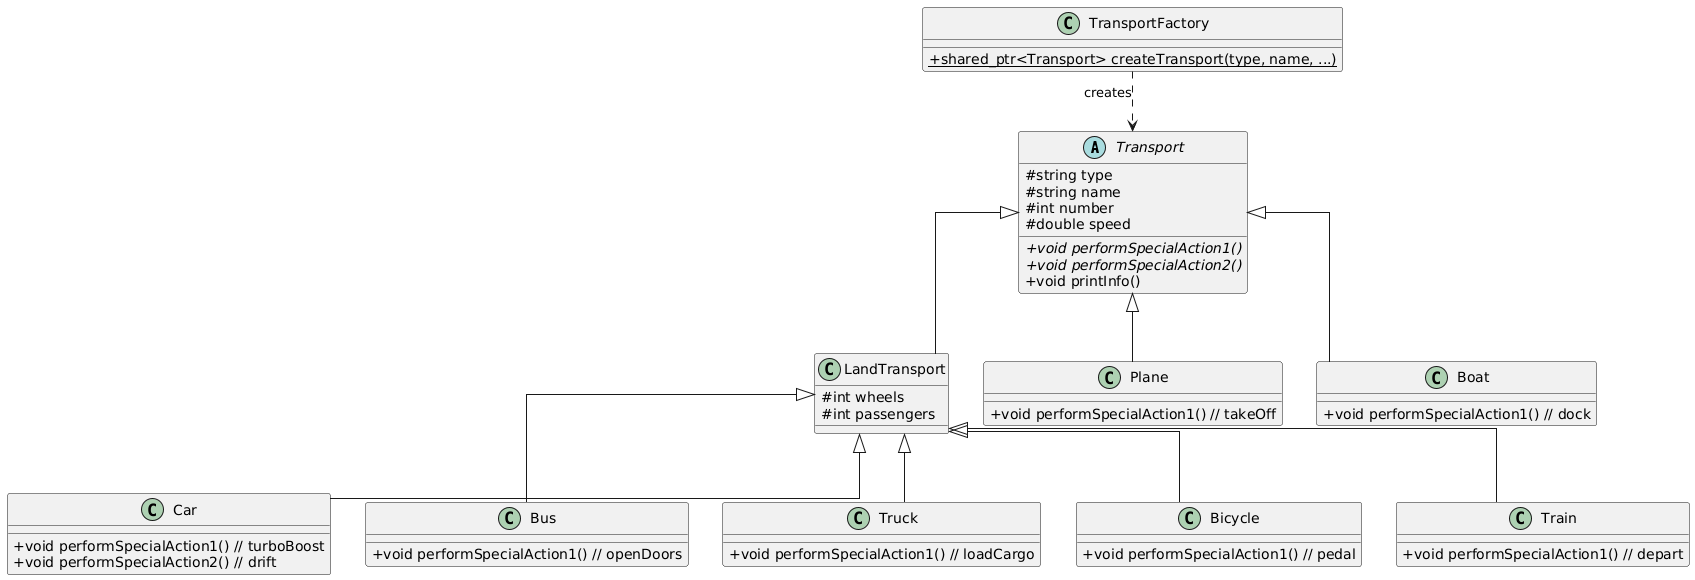

The diagram above was rendered by PlantUML. Its source (embedded in the PNG):
@startuml
skinparam classAttributeIconSize 0
skinparam linetype ortho

abstract class Transport {
  # string type
  # string name
  # int number
  # double speed
  + {abstract} void performSpecialAction1()
  + {abstract} void performSpecialAction2()
  + void printInfo()
}

class LandTransport extends Transport {
  # int wheels
  # int passengers
}

class Car extends LandTransport {
  + void performSpecialAction1() // turboBoost
  + void performSpecialAction2() // drift
}

class Bus extends LandTransport {
  + void performSpecialAction1() // openDoors
}

class Truck extends LandTransport {
  + void performSpecialAction1() // loadCargo
}

class Bicycle extends LandTransport {
  + void performSpecialAction1() // pedal
}

class Train extends LandTransport {
  + void performSpecialAction1() // depart
}

class Plane extends Transport {
  + void performSpecialAction1() // takeOff
}

class Boat extends Transport {
  + void performSpecialAction1() // dock
}

class TransportFactory {
  + {static} shared_ptr<Transport> createTransport(type, name, ...)
}

TransportFactory ..> Transport : creates
@enduml